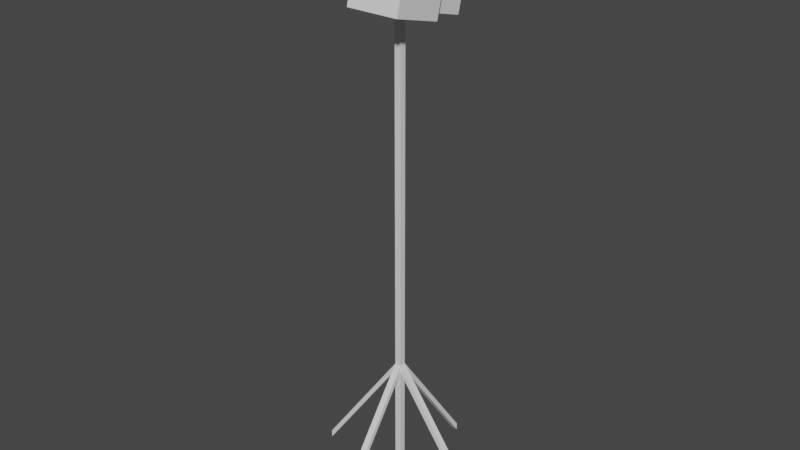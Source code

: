 # Source: Webcam2.blend  (saved by Blender 2.93.21; exported with 4.5.12 LTS)
import bpy
from mathutils import Matrix  # noqa: F401  (used for matrix-valued properties, if any)

bpy.ops.wm.read_factory_settings(use_empty=True)
scene = bpy.context.scene
scene.name = 'Scene'

# ---- collections
col_collection = bpy.data.collections.new('Collection'); scene.collection.children.link(col_collection)

# ---- world
world_world = bpy.data.worlds.new('World'); scene.world = world_world
world_world.use_nodes = True; world_world.node_tree.nodes.clear()
_N = world_world.node_tree.nodes; _L = world_world.node_tree.links
n0 = _N.new('ShaderNodeOutputWorld'); n0.name = 'World Output'; n0.location = (300, 300)
n1 = _N.new('ShaderNodeBackground'); n1.name = 'Background'; n1.location = (10, 300)
n1.inputs[0].default_value = (0.05088, 0.05088, 0.05088, 1.0)
_L.new(n1.outputs[0], n0.inputs[0])
n0.is_active_output = True
world_world.color = (0.05088, 0.05088, 0.05088)
world_world.use_sun_shadow = False
world_world.sun_shadow_jitter_overblur = 0.0

# ---- meshes
me_cube_001 = bpy.data.meshes.new('Cube.001')
me_cube_001.from_pydata([(-0.25, -0.25, -1.0), (-0.25, -0.25, 37.54), (-0.25, 0.25, -1.0), (-0.25, 0.25, 37.54), (0.25, -0.25, -1.0), (0.25, -0.25, 37.54), (0.25, 0.25, -1.0), (0.25, 0.25, 37.54), (-0.25, -0.25, 9.25), (-0.25, -0.25, 8.669), (-0.25, 0.25, 8.669), (-0.25, 0.25, 9.25), (0.25, 0.25, 8.669), (0.25, 0.25, 9.25), (0.25, -0.25, 8.669), (0.25, -0.25, 9.25), (0.25, -7.136, -1.0), (0.25, -7.136, -0.4185), (-0.25, -7.136, -0.4185), (-0.25, -7.136, -1.0), (7.136, -0.25, -1.0), (7.136, -0.25, -0.4185), (7.136, 0.25, -1.0), (7.136, 0.25, -0.4185), (0.25, 7.136, -1.0), (0.25, 7.136, -0.4185), (-0.25, 7.136, -1.0), (-0.25, 7.136, -0.4185), (-7.136, -0.25, -0.4185), (-7.136, -0.25, -1.0), (-7.136, 0.25, -1.0), (-7.136, 0.25, -0.4185)], [], [(4, 14, 9, 0), (6, 12, 14, 4), (0, 9, 10, 2), (2, 6, 4, 0), (7, 3, 1, 5), (2, 10, 12, 6), (13, 7, 5, 15), (11, 3, 7, 13), (8, 1, 3, 11), (8, 9, 19, 18), (15, 14, 20, 21), (12, 10, 26, 24), (9, 8, 28, 29), (15, 5, 1, 8), (17, 18, 19, 16), (14, 15, 17, 16), (9, 14, 16, 19), (15, 8, 18, 17), (23, 21, 20, 22), (13, 15, 21, 23), (14, 12, 22, 20), (12, 13, 23, 22), (27, 25, 24, 26), (10, 11, 27, 26), (11, 13, 25, 27), (13, 12, 24, 25), (28, 31, 30, 29), (10, 9, 29, 30), (11, 10, 30, 31), (8, 11, 31, 28)])
_uv = me_cube_001.uv_layers.new(name='UVMap')
_uv.uv.foreach_set('vector', [0.375, 0.75, 0.4656, 0.75, 0.4656, 1.0, 0.375, 1.0, 0.375, 0.5, 0.4656, 0.5, 0.4656, 0.75, 0.375, 0.75, 0.375, 0.0, 0.4656, 0.0, 0.4656, 0.25, 0.375, 0.25, 0.125, 0.5, 0.375, 0.5, 0.375, 0.75, 0.125, 0.75, 0.625, 0.5, 0.875, 0.5, 0.875, 0.75, 0.625, 0.75, 0.375, 0.25, 0.4656, 0.25, 0.4656, 0.5, 0.375, 0.5, 0.4711, 0.5, 0.625, 0.5, 0.625, 0.75, 0.4711, 0.75, 0.4711, 0.25, 0.625, 0.25, 0.625, 0.5, 0.4711, 0.5, 0.4711, 0.0, 0.625, 0.0, 0.625, 0.25, 0.4711, 0.25, 0.4711, 0.0, 0.4656, 0.0, 0.4656, 0.0, 0.4711, 0.0, 0.4711, 0.75, 0.4656, 0.75, 0.4656, 0.75, 0.4711, 0.75, 0.4656, 0.5, 0.4656, 0.25, 0.4656, 0.25, 0.4656, 0.5, 0.4656, 0.0, 0.4711, 0.0, 0.4711, 0.0, 0.4656, 0.0, 0.4711, 0.75, 0.625, 0.75, 0.625, 1.0, 0.4711, 1.0, 0.4711, 0.75, 0.4711, 1.0, 0.4656, 1.0, 0.4656, 0.75, 0.4656, 0.75, 0.4711, 0.75, 0.4711, 0.75, 0.4656, 0.75, 0.4656, 1.0, 0.4656, 0.75, 0.4656, 0.75, 0.4656, 1.0, 0.4711, 0.75, 0.4711, 1.0, 0.4711, 1.0, 0.4711, 0.75, 0.4711, 0.5, 0.4711, 0.75, 0.4656, 0.75, 0.4656, 0.5, 0.4711, 0.5, 0.4711, 0.75, 0.4711, 0.75, 0.4711, 0.5, 0.4656, 0.75, 0.4656, 0.5, 0.4656, 0.5, 0.4656, 0.75, 0.4656, 0.5, 0.4711, 0.5, 0.4711, 0.5, 0.4656, 0.5, 0.4711, 0.25, 0.4711, 0.5, 0.4656, 0.5, 0.4656, 0.25, 0.4656, 0.25, 0.4711, 0.25, 0.4711, 0.25, 0.4656, 0.25, 0.4711, 0.25, 0.4711, 0.5, 0.4711, 0.5, 0.4711, 0.25, 0.4711, 0.5, 0.4656, 0.5, 0.4656, 0.5, 0.4711, 0.5, 0.4711, 0.0, 0.4711, 0.25, 0.4656, 0.25, 0.4656, 0.0, 0.4656, 0.25, 0.4656, 0.0, 0.4656, 0.0, 0.4656, 0.25, 0.4711, 0.25, 0.4656, 0.25, 0.4656, 0.25, 0.4711, 0.25, 0.4711, 0.0, 0.4711, 0.25, 0.4711, 0.25, 0.4711, 0.0])
me_cube_001.use_remesh_fix_poles = True
me_cube_001.use_remesh_preserve_attributes = False
me_cube_001.update()
me_cube_002 = bpy.data.meshes.new('Cube.002')
me_cube_002.from_pydata([(-2.141, -2.318, -4.159), (-2.141, -2.318, 0.4782), (-2.141, 2.318, -4.159), (-2.141, 2.318, 0.4782), (2.496, -2.318, -4.159), (2.496, -2.318, 0.4782), (2.496, 2.318, -4.159), (2.496, 2.318, 0.4782), (-2.141, 2.318, 0.4782), (-2.141, 2.318, -4.159), (2.496, 2.318, -4.159), (2.496, 2.318, 0.4782), (-1.62, 2.706, -0.04323), (-1.62, 2.706, -3.637), (1.974, 2.706, -3.637), (1.974, 2.706, -0.04323), (-1.62, 5.497, -0.04323), (-1.62, 5.497, -3.637), (1.974, 5.497, -3.637), (1.974, 5.497, -0.04323), (-2.141, -1.546, 0.4782), (-2.141, -0.7728, 0.4782), (-2.141, 5.96e-08, 0.4782), (-2.141, 0.7728, 0.4782), (-2.141, 1.546, 0.4782), (-1.368, 2.318, 0.4782), (-0.5955, 2.318, 0.4782), (0.1773, 2.318, 0.4782), (0.9501, 2.318, 0.4782), (1.723, 2.318, 0.4782), (2.496, 1.546, 0.4782), (2.496, 0.7728, 0.4782), (2.496, 0.0, 0.4782), (2.496, -0.7728, 0.4782), (2.496, -1.546, 0.4782), (1.723, -2.318, 0.4782), (0.9501, -2.318, 0.4782), (0.1773, -2.318, 0.4782), (-0.5955, -2.318, 0.4782), (-1.368, -2.318, 0.4782), (1.723, 1.546, 0.4782), (1.723, 0.7728, 0.4782), (1.723, 0.0, 0.4782), (1.723, -0.7728, 0.4782), (1.723, -1.546, 0.4782), (0.9501, 1.546, 0.4782), (0.9501, 0.7728, 0.4782), (0.9501, 5.96e-08, 0.4782), (0.9501, -0.7728, 0.4782), (0.9501, -1.546, 0.4782), (0.1773, 1.546, 0.4782), (0.1773, 0.7728, 0.4782), (0.1773, 5.96e-08, 0.4782), (0.1773, -0.7728, 0.4782), (0.1773, -1.546, 0.4782), (-0.5955, 1.546, 0.4782), (-0.5955, 0.7728, 0.4782), (-0.5955, 5.96e-08, 0.4782), (-0.5955, -0.7728, 0.4782), (-0.5955, -1.546, 0.4782), (-1.368, 1.546, 0.4782), (-1.368, 0.7728, 0.4782), (-1.368, 5.96e-08, 0.4782), (-1.368, -0.7728, 0.4782), (-1.368, -1.546, 0.4782), (-0.7404, -0.9177, 1.507), (-0.7404, -1.401, 1.507), (-1.223, -0.9177, 1.507), (-1.223, -1.401, 1.507), (-0.7404, -0.9177, 2.732), (-0.7404, -1.401, 2.732), (-1.223, -0.9177, 2.732), (-1.223, -1.401, 2.732)], [], [(0, 1, 20, 21, 22, 23, 24, 3, 2), (6, 2, 9, 10), (6, 7, 30, 31, 32, 33, 34, 5, 4), (4, 5, 35, 36, 37, 38, 39, 1, 0), (2, 6, 4, 0), (64, 20, 1, 39), (11, 10, 14, 15), (3, 25, 26, 27, 28, 29, 7, 11, 8), (2, 3, 8, 9), (7, 6, 10, 11), (12, 15, 19, 16), (10, 9, 13, 14), (8, 11, 15, 12), (9, 8, 12, 13), (17, 16, 19, 18), (13, 12, 16, 17), (15, 14, 18, 19), (14, 13, 17, 18), (34, 44, 35, 5), (44, 49, 36, 35), (49, 54, 37, 36), (54, 59, 38, 37), (59, 64, 39, 38), (7, 29, 40, 30), (30, 40, 41, 31), (31, 41, 42, 32), (32, 42, 43, 33), (33, 43, 44, 34), (29, 28, 45, 40), (40, 45, 46, 41), (41, 46, 47, 42), (42, 47, 48, 43), (43, 48, 49, 44), (28, 27, 50, 45), (45, 50, 51, 46), (46, 51, 52, 47), (47, 52, 53, 48), (48, 53, 54, 49), (27, 26, 55, 50), (50, 55, 56, 51), (51, 56, 57, 52), (52, 57, 58, 53), (53, 58, 59, 54), (26, 25, 60, 55), (55, 60, 61, 56), (56, 61, 62, 57), (57, 62, 63, 58), (59, 58, 65, 66), (25, 3, 24, 60), (60, 24, 23, 61), (61, 23, 22, 62), (62, 22, 21, 63), (63, 21, 20, 64), (66, 65, 69, 70), (64, 59, 66, 68), (58, 63, 67, 65), (63, 64, 68, 67), (69, 71, 72, 70), (68, 66, 70, 72), (67, 68, 72, 71), (65, 67, 71, 69)])
_uv = me_cube_002.uv_layers.new(name='UVMap')
_uv.uv.foreach_set('vector', [0.375, 0.0, 0.625, 0.0, 0.625, 0.04167, 0.625, 0.08333, 0.625, 0.125, 0.625, 0.1667, 0.625, 0.2083, 0.625, 0.25, 0.375, 0.25, 0.375, 0.5, 0.125, 0.5, 0.125, 0.5, 0.375, 0.5, 0.375, 0.5, 0.625, 0.5, 0.625, 0.5417, 0.625, 0.5833, 0.625, 0.625, 0.625, 0.6667, 0.625, 0.7083, 0.625, 0.75, 0.375, 0.75, 0.375, 0.75, 0.625, 0.75, 0.625, 0.7917, 0.625, 0.8333, 0.625, 0.875, 0.625, 0.9167, 0.625, 0.9583, 0.625, 1.0, 0.375, 1.0, 0.125, 0.5, 0.375, 0.5, 0.375, 0.75, 0.125, 0.75, 0.8333, 0.7083, 0.875, 0.7083, 0.875, 0.75, 0.8333, 0.75, 0.625, 0.5, 0.375, 0.5, 0.375, 0.5, 0.625, 0.5, 0.875, 0.5, 0.8333, 0.5, 0.7917, 0.5, 0.75, 0.5, 0.7083, 0.5, 0.6667, 0.5, 0.625, 0.5, 0.625, 0.5, 0.875, 0.5, 0.375, 0.25, 0.625, 0.25, 0.625, 0.25, 0.375, 0.25, 0.625, 0.5, 0.375, 0.5, 0.375, 0.5, 0.625, 0.5, 0.875, 0.5, 0.625, 0.5, 0.625, 0.5, 0.875, 0.5, 0.375, 0.5, 0.125, 0.5, 0.125, 0.5, 0.375, 0.5, 0.875, 0.5, 0.625, 0.5, 0.625, 0.5, 0.875, 0.5, 0.375, 0.25, 0.625, 0.25, 0.625, 0.25, 0.375, 0.25, 0.375, 0.25, 0.625, 0.25, 0.625, 0.5, 0.375, 0.5, 0.375, 0.25, 0.625, 0.25, 0.625, 0.25, 0.375, 0.25, 0.625, 0.5, 0.375, 0.5, 0.375, 0.5, 0.625, 0.5, 0.375, 0.5, 0.125, 0.5, 0.125, 0.5, 0.375, 0.5, 0.625, 0.7083, 0.6667, 0.7083, 0.6667, 0.75, 0.625, 0.75, 0.6667, 0.7083, 0.7083, 0.7083, 0.7083, 0.75, 0.6667, 0.75, 0.7083, 0.7083, 0.75, 0.7083, 0.75, 0.75, 0.7083, 0.75, 0.75, 0.7083, 0.7917, 0.7083, 0.7917, 0.75, 0.75, 0.75, 0.7917, 0.7083, 0.8333, 0.7083, 0.8333, 0.75, 0.7917, 0.75, 0.625, 0.5, 0.6667, 0.5, 0.6667, 0.5417, 0.625, 0.5417, 0.625, 0.5417, 0.6667, 0.5417, 0.6667, 0.5833, 0.625, 0.5833, 0.625, 0.5833, 0.6667, 0.5833, 0.6667, 0.625, 0.625, 0.625, 0.625, 0.625, 0.6667, 0.625, 0.6667, 0.6667, 0.625, 0.6667, 0.625, 0.6667, 0.6667, 0.6667, 0.6667, 0.7083, 0.625, 0.7083, 0.6667, 0.5, 0.7083, 0.5, 0.7083, 0.5417, 0.6667, 0.5417, 0.6667, 0.5417, 0.7083, 0.5417, 0.7083, 0.5833, 0.6667, 0.5833, 0.6667, 0.5833, 0.7083, 0.5833, 0.7083, 0.625, 0.6667, 0.625, 0.6667, 0.625, 0.7083, 0.625, 0.7083, 0.6667, 0.6667, 0.6667, 0.6667, 0.6667, 0.7083, 0.6667, 0.7083, 0.7083, 0.6667, 0.7083, 0.7083, 0.5, 0.75, 0.5, 0.75, 0.5417, 0.7083, 0.5417, 0.7083, 0.5417, 0.75, 0.5417, 0.75, 0.5833, 0.7083, 0.5833, 0.7083, 0.5833, 0.75, 0.5833, 0.75, 0.625, 0.7083, 0.625, 0.7083, 0.625, 0.75, 0.625, 0.75, 0.6667, 0.7083, 0.6667, 0.7083, 0.6667, 0.75, 0.6667, 0.75, 0.7083, 0.7083, 0.7083, 0.75, 0.5, 0.7917, 0.5, 0.7917, 0.5417, 0.75, 0.5417, 0.75, 0.5417, 0.7917, 0.5417, 0.7917, 0.5833, 0.75, 0.5833, 0.75, 0.5833, 0.7917, 0.5833, 0.7917, 0.625, 0.75, 0.625, 0.75, 0.625, 0.7917, 0.625, 0.7917, 0.6667, 0.75, 0.6667, 0.75, 0.6667, 0.7917, 0.6667, 0.7917, 0.7083, 0.75, 0.7083, 0.7917, 0.5, 0.8333, 0.5, 0.8333, 0.5417, 0.7917, 0.5417, 0.7917, 0.5417, 0.8333, 0.5417, 0.8333, 0.5833, 0.7917, 0.5833, 0.7917, 0.5833, 0.8333, 0.5833, 0.8333, 0.625, 0.7917, 0.625, 0.7917, 0.625, 0.8333, 0.625, 0.8333, 0.6667, 0.7917, 0.6667, 0.7917, 0.7083, 0.7917, 0.6667, 0.7917, 0.6667, 0.7917, 0.7083, 0.8333, 0.5, 0.875, 0.5, 0.875, 0.5417, 0.8333, 0.5417, 0.8333, 0.5417, 0.875, 0.5417, 0.875, 0.5833, 0.8333, 0.5833, 0.8333, 0.5833, 0.875, 0.5833, 0.875, 0.625, 0.8333, 0.625, 0.8333, 0.625, 0.875, 0.625, 0.875, 0.6667, 0.8333, 0.6667, 0.8333, 0.6667, 0.875, 0.6667, 0.875, 0.7083, 0.8333, 0.7083, 0.7917, 0.7083, 0.7917, 0.6667, 0.7917, 0.6667, 0.7917, 0.7083, 0.8333, 0.7083, 0.7917, 0.7083, 0.7917, 0.7083, 0.8333, 0.7083, 0.7917, 0.6667, 0.8333, 0.6667, 0.8333, 0.6667, 0.7917, 0.6667, 0.8333, 0.6667, 0.8333, 0.7083, 0.8333, 0.7083, 0.8333, 0.6667, 0.7917, 0.6667, 0.8333, 0.6667, 0.8333, 0.7083, 0.7917, 0.7083, 0.8333, 0.7083, 0.7917, 0.7083, 0.7917, 0.7083, 0.8333, 0.7083, 0.8333, 0.6667, 0.8333, 0.7083, 0.8333, 0.7083, 0.8333, 0.6667, 0.7917, 0.6667, 0.8333, 0.6667, 0.8333, 0.6667, 0.7917, 0.6667])
me_cube_002.use_remesh_fix_poles = True
me_cube_002.use_remesh_preserve_attributes = False
me_cube_002.update()

# ---- objects
ob_cube = bpy.data.objects.new('Cube', me_cube_001)
ob_cube_001 = bpy.data.objects.new('Cube.001', me_cube_002)

# ---- transforms, parenting, visibility, modifiers, constraints
ob_cube.location = (0.0, 0.0, 0.0)
ob_cube.scale = (0.2178, 0.2178, 0.2178)
ob_cube_001.location = (0.0, 0.0, 8.729)
ob_cube_001.rotation_euler = (-0.2618, -0.0, 0.0)
ob_cube_001.scale = (0.1946, 0.1946, 0.1946)

# ---- collection membership
col_collection.objects.link(ob_cube)
col_collection.objects.link(ob_cube_001)

# ---- scene / render settings (as saved in the file)
scene.frame_start = 1; scene.frame_end = 250; scene.frame_set(1)
scene.render.engine = 'BLENDER_EEVEE_NEXT'
scene.cycles.use_denoising = False
scene.cycles.samples = 128
scene.cycles.sampling_pattern = 'TABULATED_SOBOL'
scene.cycles.use_adaptive_sampling = False
scene.cycles.use_light_tree = False
scene.view_settings.view_transform = 'Filmic'
bpy.context.view_layer.update()

# ---- added for rendering (the .blend has no active camera and no usable light): camera, sun
cam_auto = bpy.data.cameras.new('AutoCamera')
cam_auto.lens = 50.0
cam_auto.sensor_width = 36.0
cam_auto.clip_end = 1000.0
ob_auto_camera = bpy.data.objects.new('AutoCamera', cam_auto)
scene.collection.objects.link(ob_auto_camera)
ob_auto_camera.location = (9.75012, -11.7001, 12.3708)
ob_auto_camera.rotation_euler = (1.09748, -7.21219e-08, 0.694738)
scene.camera = ob_auto_camera
light_auto_sun = bpy.data.lights.new('AutoSun', 'SUN')
light_auto_sun.energy = 3.0
light_auto_sun.angle = 0.0523599
ob_auto_sun = bpy.data.objects.new('AutoSun', light_auto_sun)
scene.collection.objects.link(ob_auto_sun)
ob_auto_sun.rotation_euler = (0.872665, 0.174533, 0.523599)
bpy.context.view_layer.update()
